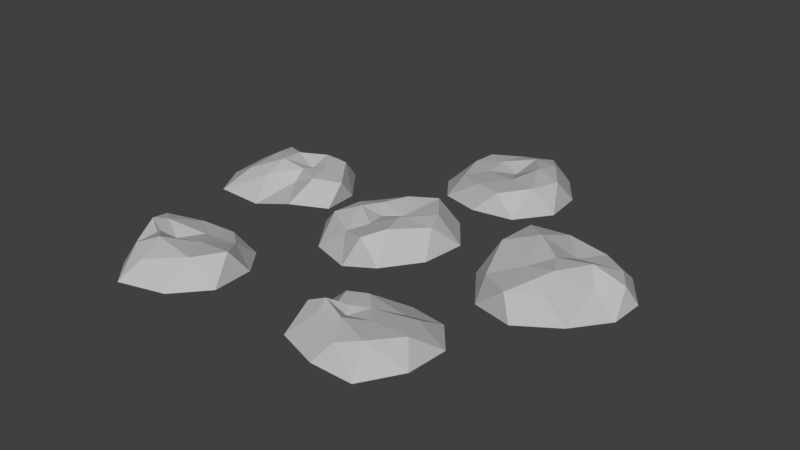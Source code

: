 # Source: pedregulho002.blend  (saved by Blender 2.78.0; exported with 4.5.12 LTS)
import bpy
from mathutils import Matrix  # noqa: F401  (used for matrix-valued properties, if any)

bpy.ops.wm.read_factory_settings(use_empty=True)
scene = bpy.context.scene
scene.name = 'Scene'

# ---- collections
col_collection_1 = bpy.data.collections.new('Collection 1'); scene.collection.children.link(col_collection_1)

# ---- materials (node trees are filled in below, after node groups)
mat_pedras = bpy.data.materials.new('Pedras')
mat_pedras.alpha_threshold = 0.0
mat_pedras.use_transparent_shadow = False
mat_pedras.diffuse_color = (0.4869, 0.4869, 0.4869, 1.0)
mat_pedras.roughness = 0.5

# ---- material node trees

# ---- world
world_world = bpy.data.worlds.new('World'); scene.world = world_world
world_world.color = (0.05088, 0.05088, 0.05088)
world_world.use_sun_shadow = False
world_world.sun_shadow_jitter_overblur = 0.0
world_world.cycles.sampling_method = 'MANUAL'

# ---- meshes
me_icosphere = bpy.data.meshes.new('Icosphere')
me_icosphere.from_pydata([(-0.01425, -0.01596, -0.1186), (1.439, 0.5793, -0.06933), (1.802, 1.079, -0.06965), (1.81, -0.5698, -0.1384), (1.44, -0.04041, -0.07761), (2.942, -0.3869, -0.1081), (0.1682, -0.7358, 0.2664), (-0.6074, -0.3594, 0.2344), (-0.3816, 0.3204, 0.218), (0.3121, 0.6569, 0.3261), (0.729, -0.02915, 0.303), (-0.06885, -0.0614, 0.2219), (2.402, -0.7328, -0.1133), (3.337, 0.5643, -0.08995), (3.303, 0.105, -0.1147), (2.426, 0.184, 0.3822), (3.214, 0.4479, 0.1703), (2.633, 1.022, 0.1419), (1.677, 0.7666, 0.3407), (1.757, -0.2909, 0.1272), (2.649, -0.3942, 0.2128), (2.394, 0.2478, -0.1499), (0.8523, -0.2934, -0.03294), (0.9443, 0.2964, -0.0116), (0.02302, -0.9259, -0.1118), (0.5065, -0.8102, -0.02242), (-0.8798, -0.2501, -0.04676), (-0.564, -0.7326, -0.1152), (-0.4351, 0.6477, -0.09283), (-0.7675, 0.2489, -0.1148), (0.5717, 0.775, -0.001536), (0.03695, 1.046, -0.019), (0.3777, -0.4816, 0.3422), (-0.2087, -0.6006, 0.1767), (-0.4985, -0.0008339, 0.2722), (-0.07602, 0.502, 0.2924), (0.6148, 0.2586, 0.3327), (-0.0003347, -0.356, 0.2468), (0.2889, -0.1137, 0.3446), (-0.316, -0.1589, 0.3347), (-0.2012, 0.1311, 0.3076), (0.1154, 0.148, 0.1957), (2.975, 1.068, -0.07934), (2.395, 1.256, -0.08587), (2.938, 0.2092, 0.1251), (2.212, -0.5852, 0.1883), (1.598, 0.2544, 0.3122), (2.122, 0.9722, 0.2622), (3.019, 0.7253, 0.1833), (2.591, -0.1152, 0.3971), (2.793, 0.4048, 0.3326), (2.158, -0.09479, 0.2905), (2.02, 0.4785, 0.4301), (2.457, 0.5993, 0.2031), (-0.4709, 2.472, -0.07667), (-0.09873, 2.83, -0.09329), (-0.1314, 1.417, -0.04864), (-0.466, 1.88, -0.09345), (0.9714, 1.397, -0.06525), (0.4284, 1.242, -0.02875), (1.283, 2.418, -0.04982), (1.338, 1.855, -0.05421), (0.4421, 2.26, 0.1506), (1.187, 2.147, 0.2796), (0.6513, 2.885, 0.2114), (-0.1929, 2.561, 0.1744), (-0.1101, 1.779, 0.147), (0.7006, 1.426, 0.2366), (0.4209, 2.136, -0.1643), (0.9194, 2.919, -0.05695), (0.4653, 3.064, -0.07751), (1.046, 1.732, 0.2944), (0.2935, 1.556, 0.2113), (-0.2326, 2.225, 0.1721), (0.2516, 2.716, 0.2108), (0.879, 2.573, 0.2871), (0.6241, 1.87, 0.2538), (0.8213, 2.234, 0.3443), (0.1569, 2.026, 0.1909), (0.1143, 2.388, 0.2097), (0.5591, 2.572, 0.3035), (-2.607, -1.785, -0.05722), (-2.241, -1.326, -0.1117), (-2.098, -2.632, -0.1007), (-2.455, -2.136, -0.09526), (-1.173, -2.75, -0.1384), (-1.735, -3.0, -0.06965), (-0.7613, -1.746, -0.1133), (-0.727, -2.34, -0.102), (-1.843, -1.973, 0.07521), (-0.8675, -1.987, 0.2241), (-1.442, -1.371, 0.0547), (-2.394, -1.663, 0.1355), (-2.057, -2.089, 0.03165), (-1.649, -2.682, 0.1433), (-1.667, -2.115, -0.169), (-1.119, -1.298, -0.1672), (-1.646, -1.154, -0.1553), (-1.15, -2.358, 0.2023), (-1.947, -2.504, 0.2), (-2.372, -1.914, 0.1761), (-1.918, -1.44, 0.08527), (-1.135, -1.615, 0.09303), (-1.74, -2.312, 0.273), (-1.34, -1.975, 0.1872), (-2.022, -2.08, 0.1657), (-2.161, -1.832, 0.1953), (-1.601, -1.704, 0.1123), (-3.005, 0.6914, -0.02841), (-2.718, 1.064, -0.06659), (-2.743, -0.3896, -0.08251), (-2.989, 0.08691, -0.06149), (-1.601, -0.2291, -0.02512), (-2.13, -0.3471, -0.1382), (-1.198, 0.6259, -0.08929), (-1.152, 0.09379, -0.07739), (-1.884, 0.5539, 0.1713), (-1.212, 0.4262, 0.1734), (-1.824, 1.031, 0.1681), (-2.567, 0.8231, 0.2139), (-2.607, 0.03973, 0.1471), (-1.879, 0.1984, 0.08196), (-2.15, 0.415, -0.1566), (-1.595, 1.134, -0.05916), (-2.118, 1.222, -0.105), (-1.542, 0.2052, 0.2246), (-2.253, 0.01939, 0.1444), (-2.539, 0.5414, 0.2392), (-2.22, 0.8573, 0.1448), (-1.553, 0.8948, 0.2298), (-1.886, 0.3693, 0.2244), (-1.626, 0.5331, 0.2433), (-2.223, 0.3403, 0.2899), (-2.224, 0.6382, 0.2852), (-1.856, 0.8397, 0.2796), (0.5401, -1.675, -0.06116), (0.7965, -1.336, -0.04216), (0.7196, -2.625, 0.002005), (0.531, -2.237, -0.07224), (1.855, -2.774, -0.05974), (1.302, -2.816, -0.01305), (2.233, -1.677, -0.04741), (2.209, -2.279, -0.0273), (1.186, -2.11, 0.1904), (2.013, -2.047, 0.2275), (1.55, -1.54, 0.06753), (0.8754, -1.771, 0.238), (0.7535, -2.263, 0.2962), (1.462, -2.621, 0.212), (1.359, -1.987, -0.06272), (1.88, -1.248, -0.06741), (1.37, -1.175, -0.07024), (1.753, -2.483, 0.2847), (1.021, -2.382, 0.3095), (0.9379, -2.041, 0.1768), (1.144, -1.683, 0.2629), (1.847, -1.661, 0.1778), (1.272, -2.286, 0.2902), (1.578, -2.103, 0.2698), (0.9482, -2.178, 0.3612), (1.109, -1.982, 0.2406), (1.367, -1.894, 0.2539)], [], [(43, 2, 47), (43, 47, 17), (42, 17, 48), (13, 42, 48), (13, 48, 16), (44, 16, 50), (49, 44, 50), (49, 50, 15), (45, 20, 49), (51, 45, 49), (0, 22, 25), (0, 24, 27), (0, 26, 29), (0, 28, 31), (0, 30, 23), (6, 32, 37), (7, 33, 39), (8, 34, 40), (9, 35, 41), (10, 36, 38), (38, 41, 11), (38, 36, 41), (36, 9, 41), (41, 40, 11), (41, 35, 40), (35, 8, 40), (40, 39, 11), (40, 34, 39), (34, 7, 39), (39, 37, 11), (39, 33, 37), (33, 6, 37), (37, 38, 11), (37, 32, 38), (32, 10, 38), (23, 36, 10), (23, 30, 36), (30, 9, 36), (31, 35, 9), (31, 28, 35), (28, 8, 35), (29, 34, 8), (29, 26, 34), (26, 7, 34), (27, 33, 7), (27, 24, 33), (24, 6, 33), (25, 32, 6), (25, 22, 32), (22, 10, 32), (30, 31, 9), (30, 0, 31), (51, 49, 15), (28, 29, 8), (28, 0, 29), (46, 19, 51), (26, 27, 7), (26, 0, 27), (52, 46, 51), (24, 25, 6), (24, 0, 25), (52, 51, 15), (22, 23, 10), (22, 0, 23), (47, 18, 52), (53, 47, 52), (53, 52, 15), (48, 17, 53), (50, 48, 53), (50, 53, 15), (16, 48, 50), (17, 47, 53), (18, 46, 52), (19, 45, 51), (20, 44, 49), (21, 42, 13), (21, 2, 43), (21, 4, 1), (21, 12, 3), (21, 14, 5), (2, 18, 47), (1, 46, 18), (1, 4, 46), (4, 19, 46), (3, 45, 19), (3, 12, 45), (12, 20, 45), (5, 44, 20), (5, 14, 44), (14, 16, 44), (42, 43, 17), (42, 21, 43), (2, 1, 18), (2, 21, 1), (4, 3, 19), (4, 21, 3), (12, 5, 20), (12, 21, 5), (14, 13, 16), (14, 21, 13), (70, 55, 74), (70, 74, 64), (69, 64, 75), (60, 69, 75), (60, 75, 63), (71, 63, 77), (76, 71, 77), (76, 77, 62), (72, 67, 76), (78, 72, 76), (78, 76, 62), (73, 66, 78), (79, 73, 78), (79, 78, 62), (74, 65, 79), (80, 74, 79), (80, 79, 62), (75, 64, 80), (77, 75, 80), (77, 80, 62), (63, 75, 77), (64, 74, 80), (65, 73, 79), (66, 72, 78), (67, 71, 76), (68, 69, 60), (68, 55, 70), (68, 57, 54), (68, 59, 56), (68, 61, 58), (55, 65, 74), (54, 73, 65), (54, 57, 73), (57, 66, 73), (56, 72, 66), (56, 59, 72), (59, 67, 72), (58, 71, 67), (58, 61, 71), (61, 63, 71), (69, 70, 64), (69, 68, 70), (55, 54, 65), (55, 68, 54), (57, 56, 66), (57, 68, 56), (59, 58, 67), (59, 68, 58), (61, 60, 63), (61, 68, 60), (97, 82, 101), (97, 101, 91), (96, 91, 102), (87, 96, 102), (87, 102, 90), (98, 90, 104), (103, 98, 104), (103, 104, 89), (99, 94, 103), (105, 99, 103), (105, 103, 89), (100, 93, 105), (106, 100, 105), (106, 105, 89), (101, 92, 106), (107, 101, 106), (107, 106, 89), (102, 91, 107), (104, 102, 107), (104, 107, 89), (90, 102, 104), (91, 101, 107), (92, 100, 106), (93, 99, 105), (94, 98, 103), (95, 96, 87), (95, 82, 97), (95, 84, 81), (95, 86, 83), (95, 88, 85), (82, 92, 101), (81, 100, 92), (81, 84, 100), (84, 93, 100), (83, 99, 93), (83, 86, 99), (86, 94, 99), (85, 98, 94), (85, 88, 98), (88, 90, 98), (96, 97, 91), (96, 95, 97), (82, 81, 92), (82, 95, 81), (84, 83, 93), (84, 95, 83), (86, 85, 94), (86, 95, 85), (88, 87, 90), (88, 95, 87), (124, 109, 128), (124, 128, 118), (123, 118, 129), (114, 123, 129), (114, 129, 117), (125, 117, 131), (130, 125, 131), (130, 131, 116), (126, 121, 130), (132, 126, 130), (132, 130, 116), (127, 120, 132), (133, 127, 132), (133, 132, 116), (128, 119, 133), (134, 128, 133), (134, 133, 116), (129, 118, 134), (131, 129, 134), (131, 134, 116), (117, 129, 131), (118, 128, 134), (119, 127, 133), (120, 126, 132), (121, 125, 130), (122, 123, 114), (122, 109, 124), (122, 111, 108), (122, 113, 110), (122, 115, 112), (109, 119, 128), (108, 127, 119), (108, 111, 127), (111, 120, 127), (110, 126, 120), (110, 113, 126), (113, 121, 126), (112, 125, 121), (112, 115, 125), (115, 117, 125), (123, 124, 118), (123, 122, 124), (109, 108, 119), (109, 122, 108), (111, 110, 120), (111, 122, 110), (113, 112, 121), (113, 122, 112), (115, 114, 117), (115, 122, 114), (151, 136, 155), (151, 155, 145), (150, 145, 156), (141, 150, 156), (141, 156, 144), (152, 144, 158), (157, 152, 158), (157, 158, 143), (153, 148, 157), (159, 153, 157), (159, 157, 143), (154, 147, 159), (160, 154, 159), (160, 159, 143), (155, 146, 160), (161, 155, 160), (161, 160, 143), (156, 145, 161), (158, 156, 161), (158, 161, 143), (144, 156, 158), (145, 155, 161), (146, 154, 160), (147, 153, 159), (148, 152, 157), (149, 150, 141), (149, 136, 151), (149, 138, 135), (149, 140, 137), (149, 142, 139), (136, 146, 155), (135, 154, 146), (135, 138, 154), (138, 147, 154), (137, 153, 147), (137, 140, 153), (140, 148, 153), (139, 152, 148), (139, 142, 152), (142, 144, 152), (150, 151, 145), (150, 149, 151), (136, 135, 146), (136, 149, 135), (138, 137, 147), (138, 149, 137), (140, 139, 148), (140, 149, 139), (142, 141, 144), (142, 149, 141)])
me_icosphere.materials.append(mat_pedras)
me_icosphere.use_remesh_preserve_volume = False
me_icosphere.use_remesh_preserve_attributes = False
me_icosphere.use_mirror_vertex_groups = False
me_icosphere.update()

# ---- objects
ob_icosphere = bpy.data.objects.new('Icosphere', me_icosphere)

# ---- transforms, parenting, visibility, modifiers, constraints
ob_icosphere.location = (0.0, 0.0, 0.0)
ob_icosphere.lineart.crease_threshold = 0.0

# ---- collection membership
col_collection_1.objects.link(ob_icosphere)

# ---- scene / render settings (as saved in the file)
scene.frame_start = 1; scene.frame_end = 250; scene.frame_set(1)
scene.render.engine = 'BLENDER_EEVEE_NEXT'
scene.render.resolution_percentage = 50
scene.render.dither_intensity = 0.0
scene.cycles.use_denoising = False
scene.cycles.samples = 128
scene.cycles.sampling_pattern = 'TABULATED_SOBOL'
scene.cycles.light_sampling_threshold = 0.0
scene.cycles.use_adaptive_sampling = False
scene.cycles.use_light_tree = False
scene.cycles.blur_glossy = 0.0
scene.cycles.sample_clamp_indirect = 0.0
scene.view_settings.view_transform = 'Standard'
bpy.context.view_layer.update()

# ---- added for rendering (the .blend has no active camera and no usable light): camera, sun
cam_auto = bpy.data.cameras.new('AutoCamera')
cam_auto.lens = 50.0
cam_auto.sensor_width = 36.0
cam_auto.clip_end = 1000.0
ob_auto_camera = bpy.data.objects.new('AutoCamera', cam_auto)
scene.collection.objects.link(ob_auto_camera)
ob_auto_camera.location = (8.3035, -9.73322, 6.64081)
ob_auto_camera.rotation_euler = (1.09748, -7.21219e-08, 0.694738)
scene.camera = ob_auto_camera
light_auto_sun = bpy.data.lights.new('AutoSun', 'SUN')
light_auto_sun.energy = 3.0
light_auto_sun.angle = 0.0523599
ob_auto_sun = bpy.data.objects.new('AutoSun', light_auto_sun)
scene.collection.objects.link(ob_auto_sun)
ob_auto_sun.rotation_euler = (0.872665, 0.174533, 0.523599)
bpy.context.view_layer.update()
